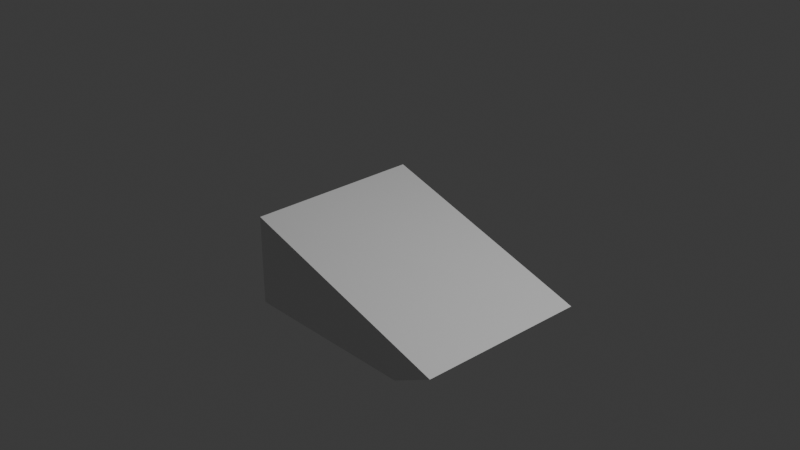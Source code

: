 # Source: untitled.blend  (saved by Blender 4.2.66; exported with 4.5.12 LTS)
import bpy
from mathutils import Matrix  # noqa: F401  (used for matrix-valued properties, if any)

bpy.ops.wm.read_factory_settings(use_empty=True)
scene = bpy.context.scene
scene.name = 'Scene'

# ---- collections
col_collection = bpy.data.collections.new('Collection'); scene.collection.children.link(col_collection)

# ---- materials (node trees are filled in below, after node groups)
mat_material = bpy.data.materials.new('Material')
mat_material.alpha_threshold = 0.0
mat_material.use_transparent_shadow = False
mat_material.roughness = 0.5
mat_material.line_color = (0.0, 0.0, 0.0, 1.0)

# ---- material node trees
mat_material.use_nodes = True; mat_material.node_tree.nodes.clear()
_N = mat_material.node_tree.nodes; _L = mat_material.node_tree.links
n0 = _N.new('ShaderNodeOutputMaterial'); n0.name = 'Material Output'; n0.location = (300, 300)
n1 = _N.new('ShaderNodeBsdfPrincipled'); n1.name = 'Principled BSDF'; n1.location = (10, 300)
n1.inputs[3].default_value = 1.45
_L.new(n1.outputs[0], n0.inputs[0])
n0.is_active_output = True

# ---- world
world_world = bpy.data.worlds.new('World'); scene.world = world_world
world_world.use_nodes = True; world_world.node_tree.nodes.clear()
_N = world_world.node_tree.nodes; _L = world_world.node_tree.links
n0 = _N.new('ShaderNodeOutputWorld'); n0.name = 'World Output'; n0.location = (300, 300)
n1 = _N.new('ShaderNodeBackground'); n1.name = 'Background'; n1.location = (10, 300)
n1.inputs[0].default_value = (0.05088, 0.05088, 0.05088, 1.0)
_L.new(n1.outputs[0], n0.inputs[0])
n0.is_active_output = True
world_world.color = (0.05088, 0.05088, 0.05088)
world_world.sun_shadow_jitter_overblur = 0.0

# ---- cameras
cam_camera = bpy.data.cameras.new('Camera')
cam_camera.clip_end = 100.0
cam_camera.ortho_scale = 7.314

# ---- lights
light_light = bpy.data.lights.new('Light', 'POINT')
light_light.energy = 1000.0
light_light.shadow_soft_size = 0.1

# ---- meshes
me_cube = bpy.data.meshes.new('Cube')
me_cube.from_pydata([(1.715, 0.6843, -0.5689), (1.0, 1.0, -1.0), (1.715, -1.251, -0.5158), (1.0, -1.0, -1.0), (-1.0, 1.0, -0.01096), (-1.0, 1.0, -1.0), (-1.0, -1.0, 0.0), (-1.0, -1.0, -1.0)], [], [(0, 4, 6, 2), (3, 2, 6, 7), (7, 6, 4, 5), (5, 1, 3, 7), (1, 0, 2, 3), (5, 4, 0, 1)])
_uv = me_cube.uv_layers.new(name='UVMap')
_uv.uv.foreach_set('vector', [0.625, 0.5, 0.875, 0.5, 0.875, 0.75, 0.625, 0.75, 0.375, 0.75, 0.625, 0.75, 0.625, 1.0, 0.375, 1.0, 0.375, 0.0, 0.625, 0.0, 0.625, 0.25, 0.375, 0.25, 0.125, 0.5, 0.375, 0.5, 0.375, 0.75, 0.125, 0.75, 0.375, 0.5, 0.625, 0.5, 0.625, 0.75, 0.375, 0.75, 0.375, 0.25, 0.625, 0.25, 0.625, 0.5, 0.375, 0.5])
me_cube.materials.append(mat_material)
me_cube.use_mirror_vertex_groups = False
me_cube.update()

# ---- objects
ob_cube = bpy.data.objects.new('Cube', me_cube)
ob_light = bpy.data.objects.new('Light', light_light)
ob_camera = bpy.data.objects.new('Camera', cam_camera)

# ---- transforms, parenting, visibility, modifiers, constraints
ob_cube.location = (0.0, 0.0, 0.0)
ob_cube.lock_rotations_4d = False
ob_cube.empty_display_type = 'ARROWS'
ob_cube.lineart.crease_threshold = 0.0
ob_light.location = (4.076, 1.005, 5.904)
ob_light.rotation_euler = (0.6503, 0.05522, 1.866)
ob_light.lock_rotations_4d = False
ob_light.empty_display_type = 'ARROWS'
ob_light.color = (0.0, 0.0, 0.0, 0.0)
ob_light.lineart.crease_threshold = 0.0
ob_camera.location = (7.359, -6.926, 4.958)
ob_camera.rotation_euler = (1.109, 0.0, 0.8149)
ob_camera.lock_rotations_4d = False
ob_camera.empty_display_type = 'ARROWS'
ob_camera.color = (0.0, 0.0, 0.0, 0.0)
ob_camera.display_type = 'WIRE'
ob_camera.lineart.crease_threshold = 0.0

# ---- collection membership
col_collection.objects.link(ob_cube)
col_collection.objects.link(ob_light)
col_collection.objects.link(ob_camera)

# ---- scene / render settings (as saved in the file)
scene.camera = ob_camera
scene.frame_start = 1; scene.frame_end = 250; scene.frame_set(1)
scene.render.engine = 'BLENDER_EEVEE_NEXT'
bpy.context.view_layer.update()
